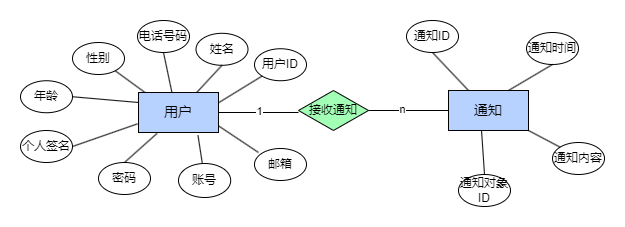

The diagram above was exported from draw.io. Its source (the exported page's mxGraphModel, read from the mxfile embedded in the PNG):
<mxGraphModel dx="1539" dy="828" grid="1" gridSize="10" guides="1" tooltips="1" connect="1" arrows="1" fold="1" page="1" pageScale="1" pageWidth="827" pageHeight="1169" math="0" shadow="0">
  <root>
    <mxCell id="0" />
    <mxCell id="1" parent="0" />
    <mxCell id="yhATBNsSOO5Xdu1qtj8O-3" value="接收通知" style="rhombus;whiteSpace=wrap;html=1;fillColor=#A3FFB6;" parent="1" vertex="1">
      <mxGeometry x="160" y="298" width="70" height="40" as="geometry" />
    </mxCell>
    <mxCell id="yhATBNsSOO5Xdu1qtj8O-4" value="" style="endArrow=none;html=1;rounded=0;entryX=1;entryY=0.5;entryDx=0;entryDy=0;movable=1;resizable=1;rotatable=1;deletable=1;editable=1;locked=0;connectable=1;" parent="1" edge="1">
      <mxGeometry width="50" height="50" relative="1" as="geometry">
        <mxPoint x="160" y="320" as="sourcePoint" />
        <mxPoint x="80" y="320" as="targetPoint" />
      </mxGeometry>
    </mxCell>
    <mxCell id="yhATBNsSOO5Xdu1qtj8O-5" value="1" style="edgeLabel;html=1;align=center;verticalAlign=middle;resizable=1;points=[];movable=1;rotatable=1;deletable=1;editable=1;locked=0;connectable=1;" parent="yhATBNsSOO5Xdu1qtj8O-4" vertex="1" connectable="0">
      <mxGeometry x="-0.1" y="3" relative="1" as="geometry">
        <mxPoint x="-4" y="-5" as="offset" />
      </mxGeometry>
    </mxCell>
    <mxCell id="yhATBNsSOO5Xdu1qtj8O-6" value="" style="group;movable=1;resizable=1;rotatable=1;deletable=1;editable=1;locked=0;connectable=1;" parent="1" vertex="1" connectable="0">
      <mxGeometry x="-92" y="228" width="260" height="160" as="geometry" />
    </mxCell>
    <mxCell id="yhATBNsSOO5Xdu1qtj8O-7" value="密码" style="ellipse;whiteSpace=wrap;html=1;container=0;movable=1;resizable=1;rotatable=1;deletable=1;editable=1;locked=0;connectable=1;" parent="yhATBNsSOO5Xdu1qtj8O-6" vertex="1">
      <mxGeometry x="52" y="142" width="52" height="32" as="geometry" />
    </mxCell>
    <mxCell id="yhATBNsSOO5Xdu1qtj8O-8" value="用户ID" style="ellipse;whiteSpace=wrap;html=1;container=0;movable=1;resizable=1;rotatable=1;deletable=1;editable=1;locked=0;connectable=1;" parent="yhATBNsSOO5Xdu1qtj8O-6" vertex="1">
      <mxGeometry x="208" y="28.235294117647058" width="52" height="32" as="geometry" />
    </mxCell>
    <mxCell id="yhATBNsSOO5Xdu1qtj8O-9" value="姓名" style="ellipse;whiteSpace=wrap;html=1;container=0;movable=1;resizable=1;rotatable=1;deletable=1;editable=1;locked=0;connectable=1;" parent="yhATBNsSOO5Xdu1qtj8O-6" vertex="1">
      <mxGeometry x="149.5" y="12.799999999999999" width="52" height="32" as="geometry" />
    </mxCell>
    <mxCell id="yhATBNsSOO5Xdu1qtj8O-10" value="性别" style="ellipse;whiteSpace=wrap;html=1;container=0;movable=1;resizable=1;rotatable=1;deletable=1;editable=1;locked=0;connectable=1;" parent="yhATBNsSOO5Xdu1qtj8O-6" vertex="1">
      <mxGeometry x="26" y="22" width="52" height="32" as="geometry" />
    </mxCell>
    <mxCell id="yhATBNsSOO5Xdu1qtj8O-11" value="" style="endArrow=none;html=1;rounded=0;entryX=0.25;entryY=1;entryDx=0;entryDy=0;exitX=0.5;exitY=0;exitDx=0;exitDy=0;movable=1;resizable=1;rotatable=1;deletable=1;editable=1;locked=0;connectable=1;" parent="yhATBNsSOO5Xdu1qtj8O-6" source="yhATBNsSOO5Xdu1qtj8O-7" edge="1">
      <mxGeometry width="50" height="50" relative="1" as="geometry">
        <mxPoint x="91" y="172.79999999999998" as="sourcePoint" />
        <mxPoint x="110.50000000000045" y="112.94000000000005" as="targetPoint" />
      </mxGeometry>
    </mxCell>
    <mxCell id="yhATBNsSOO5Xdu1qtj8O-12" value="" style="endArrow=none;html=1;rounded=0;entryX=0.5;entryY=1;entryDx=0;entryDy=0;movable=1;resizable=1;rotatable=1;deletable=1;editable=1;locked=0;connectable=1;" parent="yhATBNsSOO5Xdu1qtj8O-6" target="yhATBNsSOO5Xdu1qtj8O-9" edge="1">
      <mxGeometry width="50" height="50" relative="1" as="geometry">
        <mxPoint x="147.85042909685353" y="74.53999999999996" as="sourcePoint" />
        <mxPoint x="123.49999999999997" y="140.79999999999998" as="targetPoint" />
      </mxGeometry>
    </mxCell>
    <mxCell id="yhATBNsSOO5Xdu1qtj8O-13" value="" style="endArrow=none;html=1;rounded=0;entryX=0;entryY=1;entryDx=0;entryDy=0;exitX=1;exitY=0.25;exitDx=0;exitDy=0;movable=1;resizable=1;rotatable=1;deletable=1;editable=1;locked=0;connectable=1;" parent="yhATBNsSOO5Xdu1qtj8O-6" target="yhATBNsSOO5Xdu1qtj8O-8" edge="1">
      <mxGeometry width="50" height="50" relative="1" as="geometry">
        <mxPoint x="169" y="84.13999999999987" as="sourcePoint" />
        <mxPoint x="123.49999999999997" y="140.79999999999998" as="targetPoint" />
      </mxGeometry>
    </mxCell>
    <mxCell id="yhATBNsSOO5Xdu1qtj8O-14" value="" style="endArrow=none;html=1;rounded=0;movable=1;resizable=1;rotatable=1;deletable=1;editable=1;locked=0;connectable=1;" parent="yhATBNsSOO5Xdu1qtj8O-6" target="yhATBNsSOO5Xdu1qtj8O-10" edge="1">
      <mxGeometry width="50" height="50" relative="1" as="geometry">
        <mxPoint x="101.98503474078007" y="74.53999999999996" as="sourcePoint" />
        <mxPoint x="123.49999999999997" y="140.79999999999998" as="targetPoint" />
      </mxGeometry>
    </mxCell>
    <mxCell id="yhATBNsSOO5Xdu1qtj8O-16" value="" style="endArrow=none;html=1;rounded=0;entryX=0;entryY=0.75;entryDx=0;entryDy=0;exitX=1;exitY=0.5;exitDx=0;exitDy=0;movable=1;resizable=1;rotatable=1;deletable=1;editable=1;locked=0;connectable=1;" parent="yhATBNsSOO5Xdu1qtj8O-6" source="yhATBNsSOO5Xdu1qtj8O-15" edge="1">
      <mxGeometry width="50" height="50" relative="1" as="geometry">
        <mxPoint x="52" y="108.8" as="sourcePoint" />
        <mxPoint x="91" y="103.34000000000015" as="targetPoint" />
      </mxGeometry>
    </mxCell>
    <mxCell id="yhATBNsSOO5Xdu1qtj8O-17" value="电话号码" style="ellipse;whiteSpace=wrap;html=1;container=0;movable=1;resizable=1;rotatable=1;deletable=1;editable=1;locked=0;connectable=1;" parent="yhATBNsSOO5Xdu1qtj8O-6" vertex="1">
      <mxGeometry x="91" width="52" height="32" as="geometry" />
    </mxCell>
    <mxCell id="yhATBNsSOO5Xdu1qtj8O-18" value="" style="endArrow=none;html=1;rounded=0;entryX=0.5;entryY=1;entryDx=0;entryDy=0;movable=1;resizable=1;rotatable=1;deletable=1;editable=1;locked=0;connectable=1;" parent="yhATBNsSOO5Xdu1qtj8O-6" target="yhATBNsSOO5Xdu1qtj8O-17" edge="1">
      <mxGeometry width="50" height="50" relative="1" as="geometry">
        <mxPoint x="125.9572400388729" y="74.53999999999996" as="sourcePoint" />
        <mxPoint x="143" y="96" as="targetPoint" />
      </mxGeometry>
    </mxCell>
    <mxCell id="yhATBNsSOO5Xdu1qtj8O-19" value="邮箱" style="ellipse;whiteSpace=wrap;html=1;container=0;movable=1;resizable=1;rotatable=1;deletable=1;editable=1;locked=0;connectable=1;" parent="yhATBNsSOO5Xdu1qtj8O-6" vertex="1">
      <mxGeometry x="208" y="128.00117647058823" width="52" height="32" as="geometry" />
    </mxCell>
    <mxCell id="yhATBNsSOO5Xdu1qtj8O-20" value="" style="endArrow=none;html=1;rounded=0;entryX=0.077;entryY=0.125;entryDx=0;entryDy=0;exitX=1;exitY=0.75;exitDx=0;exitDy=0;entryPerimeter=0;movable=1;resizable=1;rotatable=1;deletable=1;editable=1;locked=0;connectable=1;" parent="yhATBNsSOO5Xdu1qtj8O-6" target="yhATBNsSOO5Xdu1qtj8O-19" edge="1">
      <mxGeometry width="50" height="50" relative="1" as="geometry">
        <mxPoint x="169" y="103.34000000000015" as="sourcePoint" />
        <mxPoint x="143" y="96" as="targetPoint" />
      </mxGeometry>
    </mxCell>
    <mxCell id="yhATBNsSOO5Xdu1qtj8O-24" value="年龄" style="ellipse;whiteSpace=wrap;html=1;container=0;movable=1;resizable=1;rotatable=1;deletable=1;editable=1;locked=0;connectable=1;" parent="yhATBNsSOO5Xdu1qtj8O-6" vertex="1">
      <mxGeometry x="-26" y="60.24000000000001" width="52" height="32" as="geometry" />
    </mxCell>
    <mxCell id="yhATBNsSOO5Xdu1qtj8O-21" value="&lt;font style=&quot;font-size: 14px;&quot;&gt;用户&lt;/font&gt;" style="rounded=0;whiteSpace=wrap;html=1;fillColor=#B8D2FF;movable=1;resizable=1;rotatable=1;deletable=1;editable=1;locked=0;connectable=1;" parent="yhATBNsSOO5Xdu1qtj8O-6" vertex="1">
      <mxGeometry x="92" y="72" width="80" height="40" as="geometry" />
    </mxCell>
    <mxCell id="yhATBNsSOO5Xdu1qtj8O-25" value="" style="endArrow=none;html=1;rounded=0;entryX=1;entryY=0.5;entryDx=0;entryDy=0;exitX=0;exitY=0.25;exitDx=0;exitDy=0;movable=1;resizable=1;rotatable=1;deletable=1;editable=1;locked=0;connectable=1;" parent="yhATBNsSOO5Xdu1qtj8O-6" source="yhATBNsSOO5Xdu1qtj8O-21" target="yhATBNsSOO5Xdu1qtj8O-24" edge="1">
      <mxGeometry width="50" height="50" relative="1" as="geometry">
        <mxPoint x="152" y="222" as="sourcePoint" />
        <mxPoint x="202" y="172" as="targetPoint" />
      </mxGeometry>
    </mxCell>
    <mxCell id="yhATBNsSOO5Xdu1qtj8O-22" value="账号" style="ellipse;whiteSpace=wrap;html=1;container=0;movable=1;resizable=1;rotatable=1;deletable=1;editable=1;locked=0;connectable=1;" parent="1" vertex="1">
      <mxGeometry x="39.99500000000002" y="371" width="52.2" height="34" as="geometry" />
    </mxCell>
    <mxCell id="yhATBNsSOO5Xdu1qtj8O-23" value="" style="endArrow=none;html=1;rounded=0;entryX=0.75;entryY=1;entryDx=0;entryDy=0;movable=1;resizable=1;rotatable=1;deletable=1;editable=1;locked=0;connectable=1;" parent="1" source="yhATBNsSOO5Xdu1qtj8O-22" edge="1">
      <mxGeometry width="50" height="50" relative="1" as="geometry">
        <mxPoint x="1.3500000000000085" y="413.6" as="sourcePoint" />
        <mxPoint x="59.499999999999545" y="342.94000000000005" as="targetPoint" />
      </mxGeometry>
    </mxCell>
    <mxCell id="yhATBNsSOO5Xdu1qtj8O-15" value="个人签名" style="ellipse;whiteSpace=wrap;html=1;container=0;movable=1;resizable=1;rotatable=1;deletable=1;editable=1;locked=0;connectable=1;" parent="1" vertex="1">
      <mxGeometry x="-118" y="338" width="52" height="32" as="geometry" />
    </mxCell>
    <mxCell id="yhATBNsSOO5Xdu1qtj8O-60" value="&lt;font style=&quot;font-size: 14px;&quot;&gt;通知&lt;/font&gt;" style="rounded=0;whiteSpace=wrap;html=1;fillColor=#B8D2FF;movable=1;resizable=1;rotatable=1;deletable=1;editable=1;locked=0;connectable=1;" parent="1" vertex="1">
      <mxGeometry x="310" y="298" width="80" height="40" as="geometry" />
    </mxCell>
    <mxCell id="yhATBNsSOO5Xdu1qtj8O-61" value="" style="endArrow=none;html=1;rounded=0;entryX=0;entryY=0.5;entryDx=0;entryDy=0;exitX=1;exitY=0.5;exitDx=0;exitDy=0;" parent="1" source="yhATBNsSOO5Xdu1qtj8O-3" target="yhATBNsSOO5Xdu1qtj8O-60" edge="1">
      <mxGeometry width="50" height="50" relative="1" as="geometry">
        <mxPoint x="200" y="450" as="sourcePoint" />
        <mxPoint x="250" y="400" as="targetPoint" />
      </mxGeometry>
    </mxCell>
    <mxCell id="yhATBNsSOO5Xdu1qtj8O-62" value="n" style="edgeLabel;html=1;align=center;verticalAlign=middle;resizable=0;points=[];" parent="yhATBNsSOO5Xdu1qtj8O-61" vertex="1" connectable="0">
      <mxGeometry x="-0.175" y="2" relative="1" as="geometry">
        <mxPoint as="offset" />
      </mxGeometry>
    </mxCell>
    <mxCell id="yhATBNsSOO5Xdu1qtj8O-64" value="通知ID" style="ellipse;whiteSpace=wrap;html=1;container=0;movable=1;resizable=1;rotatable=1;deletable=1;editable=1;locked=0;connectable=1;" parent="1" vertex="1">
      <mxGeometry x="268" y="227.99529411764706" width="52" height="32" as="geometry" />
    </mxCell>
    <mxCell id="yhATBNsSOO5Xdu1qtj8O-65" value="通知时间" style="ellipse;whiteSpace=wrap;html=1;container=0;movable=1;resizable=1;rotatable=1;deletable=1;editable=1;locked=0;connectable=1;" parent="1" vertex="1">
      <mxGeometry x="388" y="239.99529411764706" width="52" height="32" as="geometry" />
    </mxCell>
    <mxCell id="yhATBNsSOO5Xdu1qtj8O-66" value="通知内容" style="ellipse;whiteSpace=wrap;html=1;container=0;movable=1;resizable=1;rotatable=1;deletable=1;editable=1;locked=0;connectable=1;" parent="1" vertex="1">
      <mxGeometry x="414" y="349.99529411764706" width="52" height="32" as="geometry" />
    </mxCell>
    <mxCell id="yhATBNsSOO5Xdu1qtj8O-67" value="通知对象ID" style="ellipse;whiteSpace=wrap;html=1;container=0;movable=1;resizable=1;rotatable=1;deletable=1;editable=1;locked=0;connectable=1;" parent="1" vertex="1">
      <mxGeometry x="320" y="381.99529411764706" width="52" height="32" as="geometry" />
    </mxCell>
    <mxCell id="yhATBNsSOO5Xdu1qtj8O-68" value="" style="endArrow=none;html=1;rounded=0;entryX=0.25;entryY=0;entryDx=0;entryDy=0;exitX=0.5;exitY=1;exitDx=0;exitDy=0;" parent="1" source="yhATBNsSOO5Xdu1qtj8O-64" target="yhATBNsSOO5Xdu1qtj8O-60" edge="1">
      <mxGeometry width="50" height="50" relative="1" as="geometry">
        <mxPoint x="200" y="450" as="sourcePoint" />
        <mxPoint x="250" y="400" as="targetPoint" />
      </mxGeometry>
    </mxCell>
    <mxCell id="yhATBNsSOO5Xdu1qtj8O-69" value="" style="endArrow=none;html=1;rounded=0;entryX=0.5;entryY=1;entryDx=0;entryDy=0;exitX=0.75;exitY=0;exitDx=0;exitDy=0;" parent="1" source="yhATBNsSOO5Xdu1qtj8O-60" target="yhATBNsSOO5Xdu1qtj8O-65" edge="1">
      <mxGeometry width="50" height="50" relative="1" as="geometry">
        <mxPoint x="200" y="450" as="sourcePoint" />
        <mxPoint x="250" y="400" as="targetPoint" />
      </mxGeometry>
    </mxCell>
    <mxCell id="yhATBNsSOO5Xdu1qtj8O-70" value="" style="endArrow=none;html=1;rounded=0;entryX=0;entryY=0;entryDx=0;entryDy=0;exitX=1;exitY=1;exitDx=0;exitDy=0;" parent="1" source="yhATBNsSOO5Xdu1qtj8O-60" target="yhATBNsSOO5Xdu1qtj8O-66" edge="1">
      <mxGeometry width="50" height="50" relative="1" as="geometry">
        <mxPoint x="200" y="450" as="sourcePoint" />
        <mxPoint x="250" y="400" as="targetPoint" />
      </mxGeometry>
    </mxCell>
    <mxCell id="yhATBNsSOO5Xdu1qtj8O-71" value="" style="endArrow=none;html=1;rounded=0;entryX=0.413;entryY=1;entryDx=0;entryDy=0;exitX=0.5;exitY=0;exitDx=0;exitDy=0;entryPerimeter=0;" parent="1" source="yhATBNsSOO5Xdu1qtj8O-67" target="yhATBNsSOO5Xdu1qtj8O-60" edge="1">
      <mxGeometry width="50" height="50" relative="1" as="geometry">
        <mxPoint x="200" y="450" as="sourcePoint" />
        <mxPoint x="250" y="400" as="targetPoint" />
      </mxGeometry>
    </mxCell>
  </root>
</mxGraphModel>